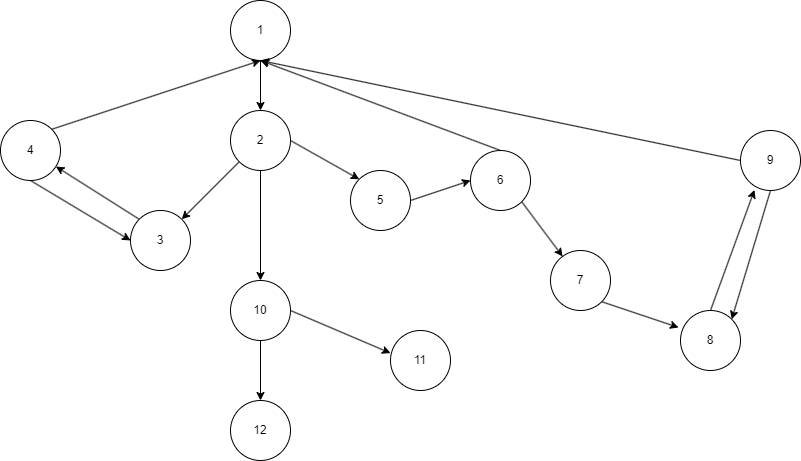

The diagram above was exported from draw.io. Its source (the exported page's mxGraphModel, read from the mxfile embedded in the PNG):
<mxGraphModel dx="1036" dy="654" grid="1" gridSize="10" guides="1" tooltips="1" connect="1" arrows="1" fold="1" page="1" pageScale="1" pageWidth="200000" pageHeight="200000" math="0" shadow="0">
  <root>
    <mxCell id="0" />
    <mxCell id="1" parent="0" />
    <mxCell id="XeoY4RP-CWIzNBW1dNc5-17" style="rounded=0;orthogonalLoop=1;jettySize=auto;html=1;exitX=0.5;exitY=1;exitDx=0;exitDy=0;entryX=0.5;entryY=0;entryDx=0;entryDy=0;fontFamily=Helvetica;fontSize=12;fontColor=default;" parent="1" source="XeoY4RP-CWIzNBW1dNc5-1" target="XeoY4RP-CWIzNBW1dNc5-5" edge="1">
      <mxGeometry relative="1" as="geometry" />
    </mxCell>
    <mxCell id="XeoY4RP-CWIzNBW1dNc5-1" value="1" style="ellipse;whiteSpace=wrap;html=1;" parent="1" vertex="1">
      <mxGeometry x="440" y="100" width="60" height="60" as="geometry" />
    </mxCell>
    <mxCell id="XeoY4RP-CWIzNBW1dNc5-18" style="edgeStyle=none;shape=connector;rounded=0;orthogonalLoop=1;jettySize=auto;html=1;exitX=0;exitY=1;exitDx=0;exitDy=0;entryX=1;entryY=0;entryDx=0;entryDy=0;labelBackgroundColor=default;strokeColor=default;align=center;verticalAlign=middle;fontFamily=Helvetica;fontSize=12;fontColor=default;endArrow=classic;" parent="1" source="XeoY4RP-CWIzNBW1dNc5-5" target="XeoY4RP-CWIzNBW1dNc5-6" edge="1">
      <mxGeometry relative="1" as="geometry" />
    </mxCell>
    <mxCell id="XeoY4RP-CWIzNBW1dNc5-22" style="edgeStyle=none;shape=connector;rounded=0;orthogonalLoop=1;jettySize=auto;html=1;exitX=1;exitY=0.5;exitDx=0;exitDy=0;entryX=0;entryY=0;entryDx=0;entryDy=0;labelBackgroundColor=default;strokeColor=default;align=center;verticalAlign=middle;fontFamily=Helvetica;fontSize=12;fontColor=default;endArrow=classic;" parent="1" source="XeoY4RP-CWIzNBW1dNc5-5" target="XeoY4RP-CWIzNBW1dNc5-8" edge="1">
      <mxGeometry relative="1" as="geometry" />
    </mxCell>
    <mxCell id="XeoY4RP-CWIzNBW1dNc5-31" style="edgeStyle=none;shape=connector;rounded=0;orthogonalLoop=1;jettySize=auto;html=1;exitX=0.5;exitY=1;exitDx=0;exitDy=0;labelBackgroundColor=default;strokeColor=default;align=center;verticalAlign=middle;fontFamily=Helvetica;fontSize=12;fontColor=default;endArrow=classic;" parent="1" source="XeoY4RP-CWIzNBW1dNc5-5" target="XeoY4RP-CWIzNBW1dNc5-14" edge="1">
      <mxGeometry relative="1" as="geometry" />
    </mxCell>
    <mxCell id="XeoY4RP-CWIzNBW1dNc5-5" value="2" style="ellipse;whiteSpace=wrap;html=1;" parent="1" vertex="1">
      <mxGeometry x="440" y="210" width="60" height="60" as="geometry" />
    </mxCell>
    <mxCell id="XeoY4RP-CWIzNBW1dNc5-19" style="edgeStyle=none;shape=connector;rounded=0;orthogonalLoop=1;jettySize=auto;html=1;exitX=0;exitY=0;exitDx=0;exitDy=0;labelBackgroundColor=default;strokeColor=default;align=center;verticalAlign=middle;fontFamily=Helvetica;fontSize=12;fontColor=default;endArrow=classic;" parent="1" source="XeoY4RP-CWIzNBW1dNc5-6" target="XeoY4RP-CWIzNBW1dNc5-7" edge="1">
      <mxGeometry relative="1" as="geometry" />
    </mxCell>
    <mxCell id="XeoY4RP-CWIzNBW1dNc5-6" value="3" style="ellipse;whiteSpace=wrap;html=1;" parent="1" vertex="1">
      <mxGeometry x="340" y="310" width="60" height="60" as="geometry" />
    </mxCell>
    <mxCell id="XeoY4RP-CWIzNBW1dNc5-21" style="edgeStyle=none;shape=connector;rounded=0;orthogonalLoop=1;jettySize=auto;html=1;exitX=0.5;exitY=1;exitDx=0;exitDy=0;entryX=0;entryY=0.5;entryDx=0;entryDy=0;labelBackgroundColor=default;strokeColor=default;align=center;verticalAlign=middle;fontFamily=Helvetica;fontSize=12;fontColor=default;endArrow=classic;" parent="1" source="XeoY4RP-CWIzNBW1dNc5-7" target="XeoY4RP-CWIzNBW1dNc5-6" edge="1">
      <mxGeometry relative="1" as="geometry" />
    </mxCell>
    <mxCell id="XeoY4RP-CWIzNBW1dNc5-7" value="4" style="ellipse;whiteSpace=wrap;html=1;" parent="1" vertex="1">
      <mxGeometry x="210" y="220" width="60" height="60" as="geometry" />
    </mxCell>
    <mxCell id="XeoY4RP-CWIzNBW1dNc5-23" style="edgeStyle=none;shape=connector;rounded=0;orthogonalLoop=1;jettySize=auto;html=1;exitX=1;exitY=0.5;exitDx=0;exitDy=0;entryX=0;entryY=0.5;entryDx=0;entryDy=0;labelBackgroundColor=default;strokeColor=default;align=center;verticalAlign=middle;fontFamily=Helvetica;fontSize=12;fontColor=default;endArrow=classic;" parent="1" source="XeoY4RP-CWIzNBW1dNc5-8" target="XeoY4RP-CWIzNBW1dNc5-9" edge="1">
      <mxGeometry relative="1" as="geometry" />
    </mxCell>
    <mxCell id="XeoY4RP-CWIzNBW1dNc5-8" value="5" style="ellipse;whiteSpace=wrap;html=1;" parent="1" vertex="1">
      <mxGeometry x="560" y="270" width="60" height="60" as="geometry" />
    </mxCell>
    <mxCell id="XeoY4RP-CWIzNBW1dNc5-24" style="edgeStyle=none;shape=connector;rounded=0;orthogonalLoop=1;jettySize=auto;html=1;exitX=1;exitY=1;exitDx=0;exitDy=0;labelBackgroundColor=default;strokeColor=default;align=center;verticalAlign=middle;fontFamily=Helvetica;fontSize=12;fontColor=default;endArrow=classic;" parent="1" source="XeoY4RP-CWIzNBW1dNc5-9" target="XeoY4RP-CWIzNBW1dNc5-10" edge="1">
      <mxGeometry relative="1" as="geometry" />
    </mxCell>
    <mxCell id="XeoY4RP-CWIzNBW1dNc5-9" value="6" style="ellipse;whiteSpace=wrap;html=1;" parent="1" vertex="1">
      <mxGeometry x="680" y="250" width="60" height="60" as="geometry" />
    </mxCell>
    <mxCell id="XeoY4RP-CWIzNBW1dNc5-10" value="7" style="ellipse;whiteSpace=wrap;html=1;" parent="1" vertex="1">
      <mxGeometry x="760" y="350" width="60" height="60" as="geometry" />
    </mxCell>
    <mxCell id="XeoY4RP-CWIzNBW1dNc5-12" value="8" style="ellipse;whiteSpace=wrap;html=1;" parent="1" vertex="1">
      <mxGeometry x="890" y="410" width="60" height="60" as="geometry" />
    </mxCell>
    <mxCell id="XeoY4RP-CWIzNBW1dNc5-29" style="edgeStyle=none;shape=connector;rounded=0;orthogonalLoop=1;jettySize=auto;html=1;exitX=0.5;exitY=1;exitDx=0;exitDy=0;entryX=1;entryY=0;entryDx=0;entryDy=0;labelBackgroundColor=default;strokeColor=default;align=center;verticalAlign=middle;fontFamily=Helvetica;fontSize=12;fontColor=default;endArrow=classic;" parent="1" source="XeoY4RP-CWIzNBW1dNc5-13" target="XeoY4RP-CWIzNBW1dNc5-12" edge="1">
      <mxGeometry relative="1" as="geometry" />
    </mxCell>
    <mxCell id="XeoY4RP-CWIzNBW1dNc5-30" style="edgeStyle=none;shape=connector;rounded=0;orthogonalLoop=1;jettySize=auto;html=1;exitX=0;exitY=0.5;exitDx=0;exitDy=0;labelBackgroundColor=default;strokeColor=default;align=center;verticalAlign=middle;fontFamily=Helvetica;fontSize=12;fontColor=default;endArrow=classic;" parent="1" source="XeoY4RP-CWIzNBW1dNc5-13" edge="1">
      <mxGeometry relative="1" as="geometry">
        <mxPoint x="470" y="160" as="targetPoint" />
      </mxGeometry>
    </mxCell>
    <mxCell id="XeoY4RP-CWIzNBW1dNc5-13" value="9" style="ellipse;whiteSpace=wrap;html=1;" parent="1" vertex="1">
      <mxGeometry x="950" y="230" width="60" height="60" as="geometry" />
    </mxCell>
    <mxCell id="XeoY4RP-CWIzNBW1dNc5-32" style="edgeStyle=none;shape=connector;rounded=0;orthogonalLoop=1;jettySize=auto;html=1;exitX=0.5;exitY=1;exitDx=0;exitDy=0;entryX=0.5;entryY=0;entryDx=0;entryDy=0;labelBackgroundColor=default;strokeColor=default;align=center;verticalAlign=middle;fontFamily=Helvetica;fontSize=12;fontColor=default;endArrow=classic;" parent="1" source="XeoY4RP-CWIzNBW1dNc5-14" target="XeoY4RP-CWIzNBW1dNc5-16" edge="1">
      <mxGeometry relative="1" as="geometry" />
    </mxCell>
    <mxCell id="XeoY4RP-CWIzNBW1dNc5-14" value="10" style="ellipse;whiteSpace=wrap;html=1;" parent="1" vertex="1">
      <mxGeometry x="440" y="380" width="60" height="60" as="geometry" />
    </mxCell>
    <mxCell id="XeoY4RP-CWIzNBW1dNc5-15" value="11" style="ellipse;whiteSpace=wrap;html=1;" parent="1" vertex="1">
      <mxGeometry x="600" y="430" width="60" height="60" as="geometry" />
    </mxCell>
    <mxCell id="XeoY4RP-CWIzNBW1dNc5-16" value="12" style="ellipse;whiteSpace=wrap;html=1;" parent="1" vertex="1">
      <mxGeometry x="440" y="500" width="60" height="60" as="geometry" />
    </mxCell>
    <mxCell id="XeoY4RP-CWIzNBW1dNc5-20" style="edgeStyle=none;shape=connector;rounded=0;orthogonalLoop=1;jettySize=auto;html=1;exitX=1;exitY=0;exitDx=0;exitDy=0;entryX=0.5;entryY=1;entryDx=0;entryDy=0;labelBackgroundColor=default;strokeColor=default;align=center;verticalAlign=middle;fontFamily=Helvetica;fontSize=12;fontColor=default;endArrow=classic;" parent="1" source="XeoY4RP-CWIzNBW1dNc5-7" target="XeoY4RP-CWIzNBW1dNc5-1" edge="1">
      <mxGeometry relative="1" as="geometry" />
    </mxCell>
    <mxCell id="XeoY4RP-CWIzNBW1dNc5-25" style="edgeStyle=none;shape=connector;rounded=0;orthogonalLoop=1;jettySize=auto;html=1;exitX=1;exitY=1;exitDx=0;exitDy=0;entryX=-0.033;entryY=0.283;entryDx=0;entryDy=0;entryPerimeter=0;labelBackgroundColor=default;strokeColor=default;align=center;verticalAlign=middle;fontFamily=Helvetica;fontSize=12;fontColor=default;endArrow=classic;" parent="1" source="XeoY4RP-CWIzNBW1dNc5-10" target="XeoY4RP-CWIzNBW1dNc5-12" edge="1">
      <mxGeometry relative="1" as="geometry" />
    </mxCell>
    <mxCell id="XeoY4RP-CWIzNBW1dNc5-27" style="edgeStyle=none;shape=connector;rounded=0;orthogonalLoop=1;jettySize=auto;html=1;exitX=0.5;exitY=0;exitDx=0;exitDy=0;entryX=0.233;entryY=0.99;entryDx=0;entryDy=0;entryPerimeter=0;labelBackgroundColor=default;strokeColor=default;align=center;verticalAlign=middle;fontFamily=Helvetica;fontSize=12;fontColor=default;endArrow=classic;" parent="1" source="XeoY4RP-CWIzNBW1dNc5-12" target="XeoY4RP-CWIzNBW1dNc5-13" edge="1">
      <mxGeometry relative="1" as="geometry" />
    </mxCell>
    <mxCell id="XeoY4RP-CWIzNBW1dNc5-28" style="edgeStyle=none;shape=connector;rounded=0;orthogonalLoop=1;jettySize=auto;html=1;exitX=0.5;exitY=0;exitDx=0;exitDy=0;entryX=0.5;entryY=1;entryDx=0;entryDy=0;labelBackgroundColor=default;strokeColor=default;align=center;verticalAlign=middle;fontFamily=Helvetica;fontSize=12;fontColor=default;endArrow=classic;" parent="1" source="XeoY4RP-CWIzNBW1dNc5-9" target="XeoY4RP-CWIzNBW1dNc5-1" edge="1">
      <mxGeometry relative="1" as="geometry">
        <Array as="points" />
      </mxGeometry>
    </mxCell>
    <mxCell id="XeoY4RP-CWIzNBW1dNc5-33" style="edgeStyle=none;shape=connector;rounded=0;orthogonalLoop=1;jettySize=auto;html=1;exitX=1;exitY=0.5;exitDx=0;exitDy=0;entryX=0;entryY=0.377;entryDx=0;entryDy=0;entryPerimeter=0;labelBackgroundColor=default;strokeColor=default;align=center;verticalAlign=middle;fontFamily=Helvetica;fontSize=12;fontColor=default;endArrow=classic;" parent="1" source="XeoY4RP-CWIzNBW1dNc5-14" target="XeoY4RP-CWIzNBW1dNc5-15" edge="1">
      <mxGeometry relative="1" as="geometry" />
    </mxCell>
  </root>
</mxGraphModel>